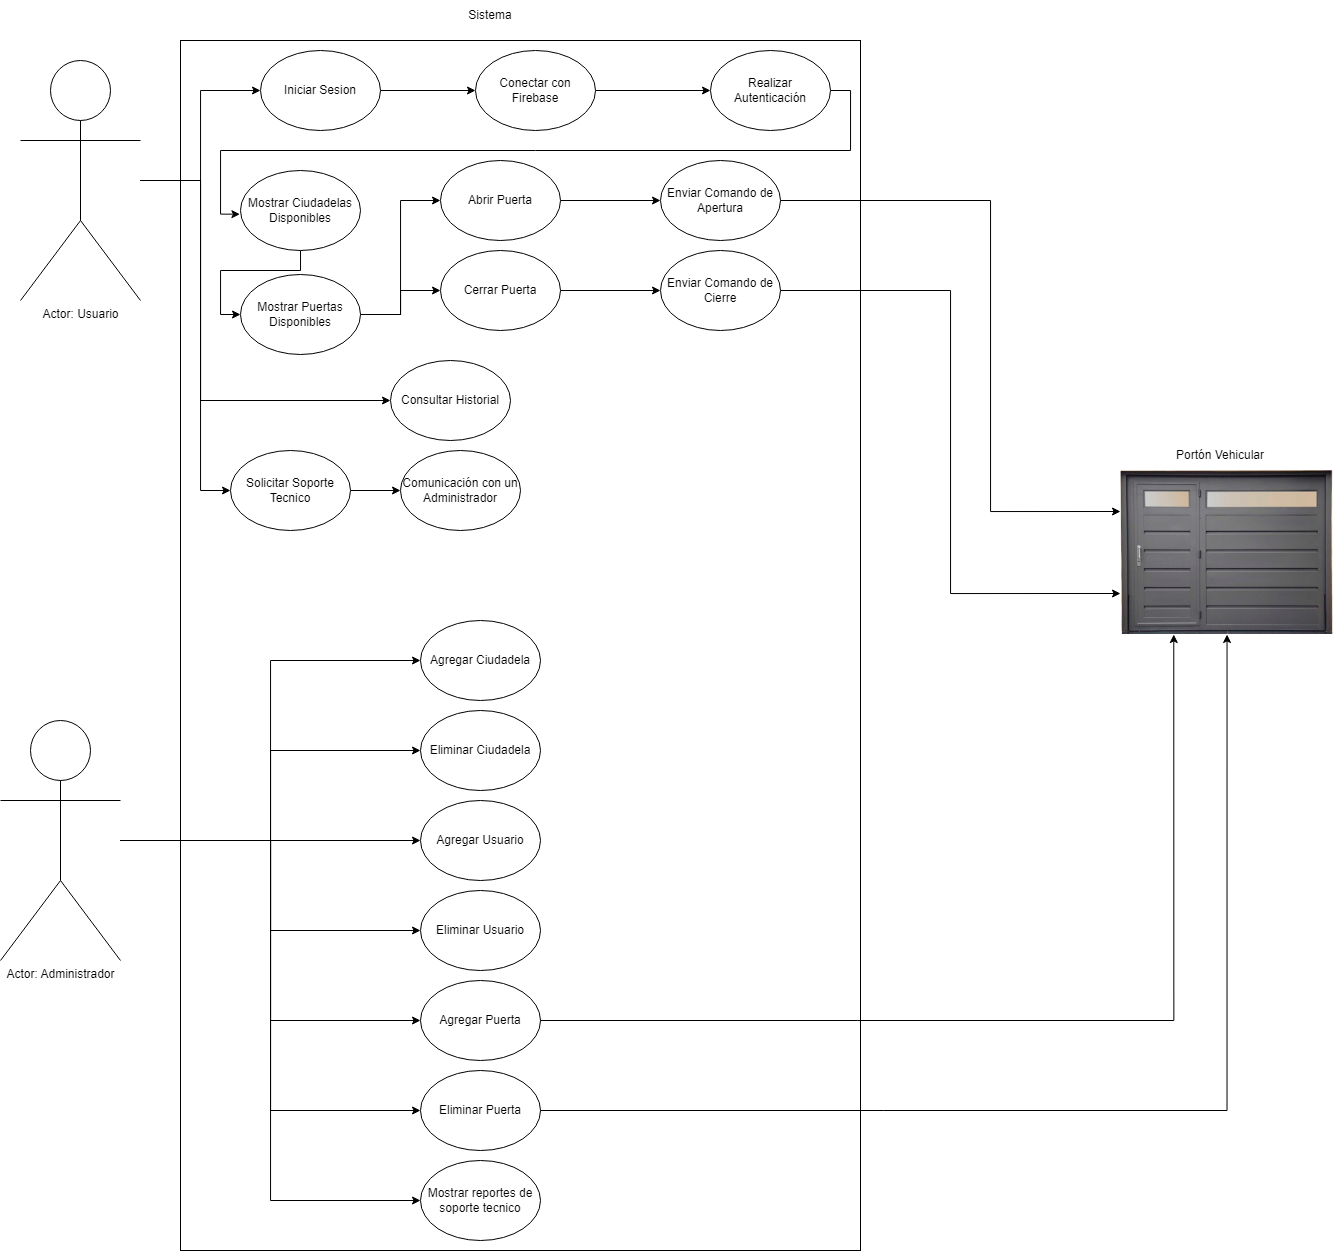

The diagram above was exported from draw.io. Its source (the exported page's mxGraphModel, read from the mxfile embedded in the PNG):
<mxGraphModel dx="1687" dy="974" grid="1" gridSize="10" guides="1" tooltips="1" connect="1" arrows="1" fold="1" page="1" pageScale="1" pageWidth="1000" pageHeight="700" math="0" shadow="0">
  <root>
    <mxCell id="0" />
    <mxCell id="1" parent="0" />
    <mxCell id="4Ae17KvR0BF05Zv-ZDKl-7" value="" style="rounded=0;whiteSpace=wrap;html=1;fillColor=none;" parent="1" vertex="1">
      <mxGeometry x="290" y="170" width="680" height="1210" as="geometry" />
    </mxCell>
    <mxCell id="4Ae17KvR0BF05Zv-ZDKl-11" style="edgeStyle=orthogonalEdgeStyle;rounded=0;orthogonalLoop=1;jettySize=auto;html=1;" parent="1" source="4Ae17KvR0BF05Zv-ZDKl-1" target="4Ae17KvR0BF05Zv-ZDKl-5" edge="1">
      <mxGeometry relative="1" as="geometry" />
    </mxCell>
    <mxCell id="sgxEbE3EyUAVTPE7LrU1-10" style="edgeStyle=orthogonalEdgeStyle;rounded=0;orthogonalLoop=1;jettySize=auto;html=1;entryX=0;entryY=0.5;entryDx=0;entryDy=0;" edge="1" parent="1" source="4Ae17KvR0BF05Zv-ZDKl-1" target="sgxEbE3EyUAVTPE7LrU1-9">
      <mxGeometry relative="1" as="geometry">
        <Array as="points">
          <mxPoint x="310" y="310" />
          <mxPoint x="310" y="530" />
        </Array>
      </mxGeometry>
    </mxCell>
    <mxCell id="sgxEbE3EyUAVTPE7LrU1-20" style="edgeStyle=orthogonalEdgeStyle;rounded=0;orthogonalLoop=1;jettySize=auto;html=1;entryX=0;entryY=0.5;entryDx=0;entryDy=0;" edge="1" parent="1" source="4Ae17KvR0BF05Zv-ZDKl-1" target="sgxEbE3EyUAVTPE7LrU1-18">
      <mxGeometry relative="1" as="geometry">
        <Array as="points">
          <mxPoint x="310" y="310" />
          <mxPoint x="310" y="620" />
        </Array>
      </mxGeometry>
    </mxCell>
    <mxCell id="4Ae17KvR0BF05Zv-ZDKl-1" value="Actor: Usuario" style="shape=umlActor;verticalLabelPosition=bottom;verticalAlign=top;html=1;outlineConnect=0;" parent="1" vertex="1">
      <mxGeometry x="130" y="190" width="120" height="240" as="geometry" />
    </mxCell>
    <mxCell id="sgxEbE3EyUAVTPE7LrU1-22" style="edgeStyle=orthogonalEdgeStyle;rounded=0;orthogonalLoop=1;jettySize=auto;html=1;entryX=0;entryY=0.5;entryDx=0;entryDy=0;" edge="1" parent="1" source="4Ae17KvR0BF05Zv-ZDKl-2" target="4Ae17KvR0BF05Zv-ZDKl-19">
      <mxGeometry relative="1" as="geometry" />
    </mxCell>
    <mxCell id="4Ae17KvR0BF05Zv-ZDKl-2" value="Abrir Puerta" style="ellipse;whiteSpace=wrap;html=1;" parent="1" vertex="1">
      <mxGeometry x="550" y="290" width="120" height="80" as="geometry" />
    </mxCell>
    <mxCell id="sgxEbE3EyUAVTPE7LrU1-23" style="edgeStyle=orthogonalEdgeStyle;rounded=0;orthogonalLoop=1;jettySize=auto;html=1;entryX=0;entryY=0.5;entryDx=0;entryDy=0;" edge="1" parent="1" source="4Ae17KvR0BF05Zv-ZDKl-3" target="4Ae17KvR0BF05Zv-ZDKl-20">
      <mxGeometry relative="1" as="geometry" />
    </mxCell>
    <mxCell id="4Ae17KvR0BF05Zv-ZDKl-3" value="Cerrar Puerta" style="ellipse;whiteSpace=wrap;html=1;" parent="1" vertex="1">
      <mxGeometry x="550" y="380" width="120" height="80" as="geometry" />
    </mxCell>
    <mxCell id="4Ae17KvR0BF05Zv-ZDKl-21" style="edgeStyle=orthogonalEdgeStyle;rounded=0;orthogonalLoop=1;jettySize=auto;html=1;" parent="1" source="4Ae17KvR0BF05Zv-ZDKl-5" target="4Ae17KvR0BF05Zv-ZDKl-15" edge="1">
      <mxGeometry relative="1" as="geometry" />
    </mxCell>
    <mxCell id="4Ae17KvR0BF05Zv-ZDKl-5" value="Iniciar Sesion" style="ellipse;whiteSpace=wrap;html=1;" parent="1" vertex="1">
      <mxGeometry x="370" y="180" width="120" height="80" as="geometry" />
    </mxCell>
    <mxCell id="4Ae17KvR0BF05Zv-ZDKl-8" value="Sistema" style="text;html=1;strokeColor=none;fillColor=none;align=center;verticalAlign=middle;whiteSpace=wrap;rounded=0;" parent="1" vertex="1">
      <mxGeometry x="570" y="130" width="60" height="30" as="geometry" />
    </mxCell>
    <mxCell id="sgxEbE3EyUAVTPE7LrU1-6" style="edgeStyle=orthogonalEdgeStyle;rounded=0;orthogonalLoop=1;jettySize=auto;html=1;entryX=0;entryY=0.5;entryDx=0;entryDy=0;" edge="1" parent="1" source="4Ae17KvR0BF05Zv-ZDKl-15" target="4Ae17KvR0BF05Zv-ZDKl-17">
      <mxGeometry relative="1" as="geometry" />
    </mxCell>
    <mxCell id="4Ae17KvR0BF05Zv-ZDKl-15" value="Conectar con Firebase" style="ellipse;whiteSpace=wrap;html=1;" parent="1" vertex="1">
      <mxGeometry x="585" y="180" width="120" height="80" as="geometry" />
    </mxCell>
    <mxCell id="4Ae17KvR0BF05Zv-ZDKl-29" style="edgeStyle=orthogonalEdgeStyle;rounded=0;orthogonalLoop=1;jettySize=auto;html=1;entryX=-0.005;entryY=0.546;entryDx=0;entryDy=0;exitX=1;exitY=0.5;exitDx=0;exitDy=0;entryPerimeter=0;" parent="1" source="4Ae17KvR0BF05Zv-ZDKl-17" target="4Ae17KvR0BF05Zv-ZDKl-18" edge="1">
      <mxGeometry relative="1" as="geometry" />
    </mxCell>
    <mxCell id="4Ae17KvR0BF05Zv-ZDKl-17" value="Realizar Autenticación" style="ellipse;whiteSpace=wrap;html=1;" parent="1" vertex="1">
      <mxGeometry x="820" y="180" width="120" height="80" as="geometry" />
    </mxCell>
    <mxCell id="sgxEbE3EyUAVTPE7LrU1-8" style="edgeStyle=orthogonalEdgeStyle;rounded=0;orthogonalLoop=1;jettySize=auto;html=1;entryX=0;entryY=0.5;entryDx=0;entryDy=0;exitX=0.5;exitY=1;exitDx=0;exitDy=0;" edge="1" parent="1" source="4Ae17KvR0BF05Zv-ZDKl-18" target="sgxEbE3EyUAVTPE7LrU1-7">
      <mxGeometry relative="1" as="geometry" />
    </mxCell>
    <mxCell id="4Ae17KvR0BF05Zv-ZDKl-18" value="Mostrar Ciudadelas Disponibles" style="ellipse;whiteSpace=wrap;html=1;" parent="1" vertex="1">
      <mxGeometry x="350" y="300" width="120" height="80" as="geometry" />
    </mxCell>
    <mxCell id="sgxEbE3EyUAVTPE7LrU1-16" style="edgeStyle=orthogonalEdgeStyle;rounded=0;orthogonalLoop=1;jettySize=auto;html=1;entryX=0;entryY=0.25;entryDx=0;entryDy=0;" edge="1" parent="1" source="4Ae17KvR0BF05Zv-ZDKl-19" target="sgxEbE3EyUAVTPE7LrU1-15">
      <mxGeometry relative="1" as="geometry">
        <Array as="points">
          <mxPoint x="1100" y="330" />
          <mxPoint x="1100" y="641" />
        </Array>
      </mxGeometry>
    </mxCell>
    <mxCell id="4Ae17KvR0BF05Zv-ZDKl-19" value="Enviar Comando de Apertura" style="ellipse;whiteSpace=wrap;html=1;" parent="1" vertex="1">
      <mxGeometry x="770" y="290" width="120" height="80" as="geometry" />
    </mxCell>
    <mxCell id="sgxEbE3EyUAVTPE7LrU1-17" style="edgeStyle=orthogonalEdgeStyle;rounded=0;orthogonalLoop=1;jettySize=auto;html=1;entryX=0;entryY=0.75;entryDx=0;entryDy=0;" edge="1" parent="1" source="4Ae17KvR0BF05Zv-ZDKl-20" target="sgxEbE3EyUAVTPE7LrU1-15">
      <mxGeometry relative="1" as="geometry" />
    </mxCell>
    <mxCell id="4Ae17KvR0BF05Zv-ZDKl-20" value="Enviar Comando de Cierre" style="ellipse;whiteSpace=wrap;html=1;" parent="1" vertex="1">
      <mxGeometry x="770" y="380" width="120" height="80" as="geometry" />
    </mxCell>
    <mxCell id="sgxEbE3EyUAVTPE7LrU1-1" value="Portón Vehicular" style="text;html=1;strokeColor=none;fillColor=none;align=center;verticalAlign=middle;whiteSpace=wrap;rounded=0;" vertex="1" parent="1">
      <mxGeometry x="1250" y="570" width="160" height="30" as="geometry" />
    </mxCell>
    <mxCell id="sgxEbE3EyUAVTPE7LrU1-26" style="edgeStyle=orthogonalEdgeStyle;rounded=0;orthogonalLoop=1;jettySize=auto;html=1;entryX=0;entryY=0.5;entryDx=0;entryDy=0;" edge="1" parent="1" source="sgxEbE3EyUAVTPE7LrU1-7" target="4Ae17KvR0BF05Zv-ZDKl-2">
      <mxGeometry relative="1" as="geometry" />
    </mxCell>
    <mxCell id="sgxEbE3EyUAVTPE7LrU1-27" style="edgeStyle=orthogonalEdgeStyle;rounded=0;orthogonalLoop=1;jettySize=auto;html=1;" edge="1" parent="1" source="sgxEbE3EyUAVTPE7LrU1-7" target="4Ae17KvR0BF05Zv-ZDKl-3">
      <mxGeometry relative="1" as="geometry" />
    </mxCell>
    <mxCell id="sgxEbE3EyUAVTPE7LrU1-7" value="Mostrar Puertas Disponibles" style="ellipse;whiteSpace=wrap;html=1;" vertex="1" parent="1">
      <mxGeometry x="350" y="404" width="120" height="80" as="geometry" />
    </mxCell>
    <mxCell id="sgxEbE3EyUAVTPE7LrU1-9" value="Consultar Historial" style="ellipse;whiteSpace=wrap;html=1;" vertex="1" parent="1">
      <mxGeometry x="500" y="490" width="120" height="80" as="geometry" />
    </mxCell>
    <mxCell id="sgxEbE3EyUAVTPE7LrU1-15" value="" style="shape=image;verticalLabelPosition=bottom;labelBackgroundColor=default;verticalAlign=top;aspect=fixed;imageAspect=0;image=https://www.portoneselectricosbucaramanga.com/wp-content/uploads/2020/12/portones-de-metal.png;" vertex="1" parent="1">
      <mxGeometry x="1230" y="600" width="213.08" height="164" as="geometry" />
    </mxCell>
    <mxCell id="sgxEbE3EyUAVTPE7LrU1-21" style="edgeStyle=orthogonalEdgeStyle;rounded=0;orthogonalLoop=1;jettySize=auto;html=1;" edge="1" parent="1" source="sgxEbE3EyUAVTPE7LrU1-18" target="sgxEbE3EyUAVTPE7LrU1-19">
      <mxGeometry relative="1" as="geometry" />
    </mxCell>
    <mxCell id="sgxEbE3EyUAVTPE7LrU1-18" value="Solicitar Soporte Tecnico" style="ellipse;whiteSpace=wrap;html=1;" vertex="1" parent="1">
      <mxGeometry x="340" y="580" width="120" height="80" as="geometry" />
    </mxCell>
    <mxCell id="sgxEbE3EyUAVTPE7LrU1-19" value="Comunicación con un Administrador" style="ellipse;whiteSpace=wrap;html=1;" vertex="1" parent="1">
      <mxGeometry x="510" y="580" width="120" height="80" as="geometry" />
    </mxCell>
    <mxCell id="sgxEbE3EyUAVTPE7LrU1-36" style="edgeStyle=orthogonalEdgeStyle;rounded=0;orthogonalLoop=1;jettySize=auto;html=1;entryX=0;entryY=0.5;entryDx=0;entryDy=0;" edge="1" parent="1" source="sgxEbE3EyUAVTPE7LrU1-28" target="sgxEbE3EyUAVTPE7LrU1-30">
      <mxGeometry relative="1" as="geometry" />
    </mxCell>
    <mxCell id="sgxEbE3EyUAVTPE7LrU1-37" style="edgeStyle=orthogonalEdgeStyle;rounded=0;orthogonalLoop=1;jettySize=auto;html=1;" edge="1" parent="1" source="sgxEbE3EyUAVTPE7LrU1-28" target="sgxEbE3EyUAVTPE7LrU1-31">
      <mxGeometry relative="1" as="geometry" />
    </mxCell>
    <mxCell id="sgxEbE3EyUAVTPE7LrU1-38" style="edgeStyle=orthogonalEdgeStyle;rounded=0;orthogonalLoop=1;jettySize=auto;html=1;" edge="1" parent="1" source="sgxEbE3EyUAVTPE7LrU1-28" target="sgxEbE3EyUAVTPE7LrU1-32">
      <mxGeometry relative="1" as="geometry" />
    </mxCell>
    <mxCell id="sgxEbE3EyUAVTPE7LrU1-39" style="edgeStyle=orthogonalEdgeStyle;rounded=0;orthogonalLoop=1;jettySize=auto;html=1;" edge="1" parent="1" source="sgxEbE3EyUAVTPE7LrU1-28" target="sgxEbE3EyUAVTPE7LrU1-33">
      <mxGeometry relative="1" as="geometry" />
    </mxCell>
    <mxCell id="sgxEbE3EyUAVTPE7LrU1-40" style="edgeStyle=orthogonalEdgeStyle;rounded=0;orthogonalLoop=1;jettySize=auto;html=1;entryX=0;entryY=0.5;entryDx=0;entryDy=0;" edge="1" parent="1" source="sgxEbE3EyUAVTPE7LrU1-28" target="sgxEbE3EyUAVTPE7LrU1-35">
      <mxGeometry relative="1" as="geometry" />
    </mxCell>
    <mxCell id="sgxEbE3EyUAVTPE7LrU1-41" style="edgeStyle=orthogonalEdgeStyle;rounded=0;orthogonalLoop=1;jettySize=auto;html=1;entryX=0;entryY=0.5;entryDx=0;entryDy=0;" edge="1" parent="1" source="sgxEbE3EyUAVTPE7LrU1-28" target="sgxEbE3EyUAVTPE7LrU1-34">
      <mxGeometry relative="1" as="geometry" />
    </mxCell>
    <mxCell id="sgxEbE3EyUAVTPE7LrU1-43" style="edgeStyle=orthogonalEdgeStyle;rounded=0;orthogonalLoop=1;jettySize=auto;html=1;entryX=0;entryY=0.5;entryDx=0;entryDy=0;" edge="1" parent="1" source="sgxEbE3EyUAVTPE7LrU1-28" target="sgxEbE3EyUAVTPE7LrU1-42">
      <mxGeometry relative="1" as="geometry" />
    </mxCell>
    <mxCell id="sgxEbE3EyUAVTPE7LrU1-28" value="Actor: Administrador" style="shape=umlActor;verticalLabelPosition=bottom;verticalAlign=top;html=1;outlineConnect=0;" vertex="1" parent="1">
      <mxGeometry x="110" y="850" width="120" height="240" as="geometry" />
    </mxCell>
    <mxCell id="sgxEbE3EyUAVTPE7LrU1-30" value="Agregar Ciudadela" style="ellipse;whiteSpace=wrap;html=1;" vertex="1" parent="1">
      <mxGeometry x="530" y="750" width="120" height="80" as="geometry" />
    </mxCell>
    <mxCell id="sgxEbE3EyUAVTPE7LrU1-31" value="Eliminar Ciudadela" style="ellipse;whiteSpace=wrap;html=1;" vertex="1" parent="1">
      <mxGeometry x="530" y="840" width="120" height="80" as="geometry" />
    </mxCell>
    <mxCell id="sgxEbE3EyUAVTPE7LrU1-32" value="Agregar Usuario" style="ellipse;whiteSpace=wrap;html=1;" vertex="1" parent="1">
      <mxGeometry x="530" y="930" width="120" height="80" as="geometry" />
    </mxCell>
    <mxCell id="sgxEbE3EyUAVTPE7LrU1-33" value="Eliminar Usuario" style="ellipse;whiteSpace=wrap;html=1;" vertex="1" parent="1">
      <mxGeometry x="530" y="1020" width="120" height="80" as="geometry" />
    </mxCell>
    <mxCell id="sgxEbE3EyUAVTPE7LrU1-45" style="edgeStyle=orthogonalEdgeStyle;rounded=0;orthogonalLoop=1;jettySize=auto;html=1;entryX=0.5;entryY=1;entryDx=0;entryDy=0;" edge="1" parent="1" source="sgxEbE3EyUAVTPE7LrU1-34" target="sgxEbE3EyUAVTPE7LrU1-15">
      <mxGeometry relative="1" as="geometry" />
    </mxCell>
    <mxCell id="sgxEbE3EyUAVTPE7LrU1-34" value="Eliminar Puerta" style="ellipse;whiteSpace=wrap;html=1;" vertex="1" parent="1">
      <mxGeometry x="530" y="1200" width="120" height="80" as="geometry" />
    </mxCell>
    <mxCell id="sgxEbE3EyUAVTPE7LrU1-44" style="edgeStyle=orthogonalEdgeStyle;rounded=0;orthogonalLoop=1;jettySize=auto;html=1;entryX=0.25;entryY=1;entryDx=0;entryDy=0;" edge="1" parent="1" source="sgxEbE3EyUAVTPE7LrU1-35" target="sgxEbE3EyUAVTPE7LrU1-15">
      <mxGeometry relative="1" as="geometry" />
    </mxCell>
    <mxCell id="sgxEbE3EyUAVTPE7LrU1-35" value="Agregar Puerta" style="ellipse;whiteSpace=wrap;html=1;" vertex="1" parent="1">
      <mxGeometry x="530" y="1110" width="120" height="80" as="geometry" />
    </mxCell>
    <mxCell id="sgxEbE3EyUAVTPE7LrU1-42" value="Mostrar reportes de soporte tecnico" style="ellipse;whiteSpace=wrap;html=1;" vertex="1" parent="1">
      <mxGeometry x="530" y="1290" width="120" height="80" as="geometry" />
    </mxCell>
  </root>
</mxGraphModel>